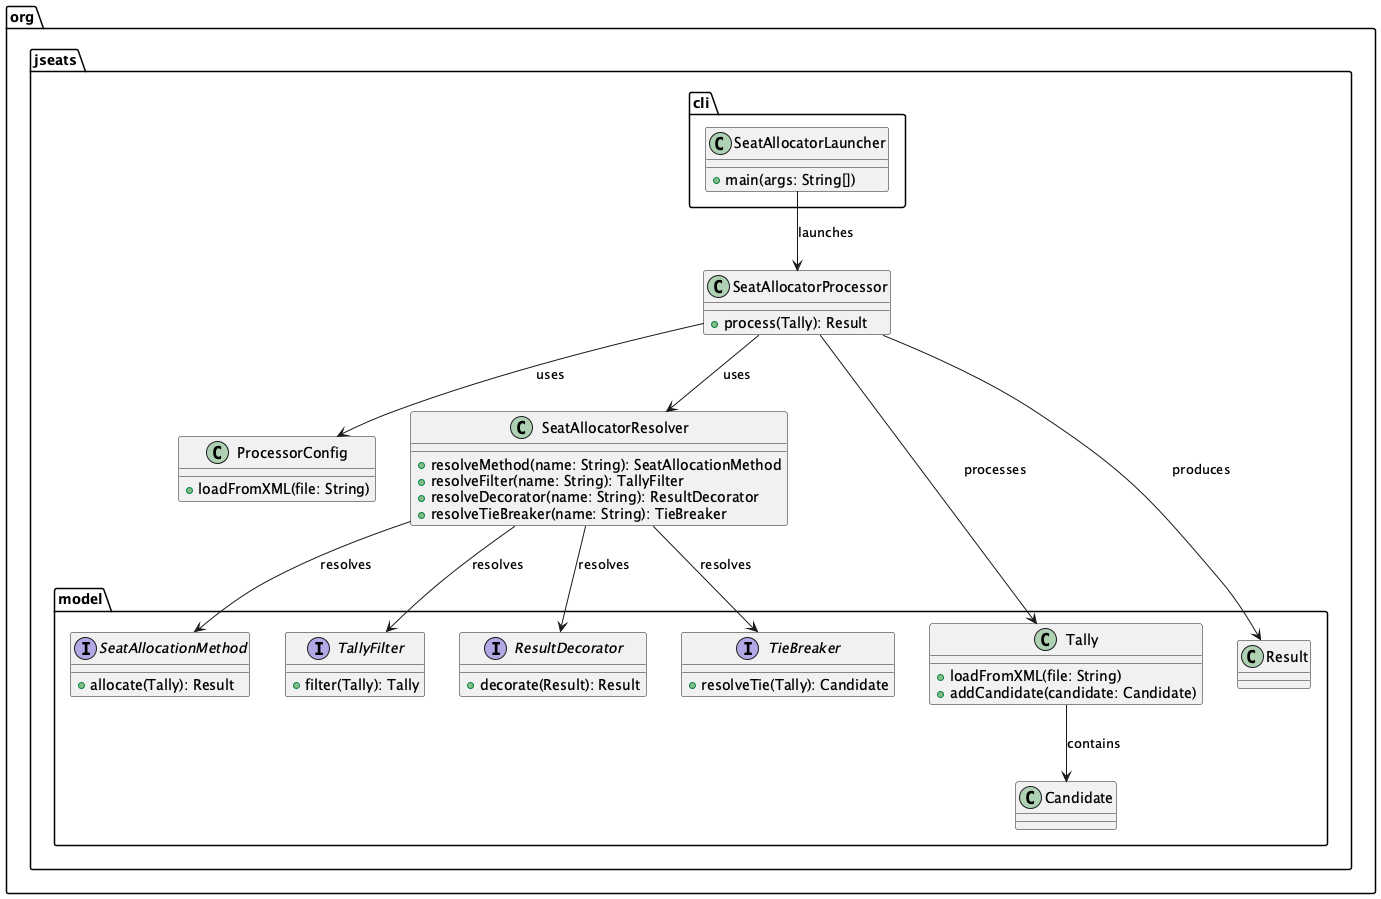

The diagram above was rendered by PlantUML. Its source (embedded in the PNG):
@startuml
package "org.jseats" {
  class SeatAllocatorProcessor {
    +process(Tally): Result
  }

  class ProcessorConfig {
    +loadFromXML(file: String)
  }

  class SeatAllocatorResolver {
    +resolveMethod(name: String): SeatAllocationMethod
    +resolveFilter(name: String): TallyFilter
    +resolveDecorator(name: String): ResultDecorator
    +resolveTieBreaker(name: String): TieBreaker
  }

  package "model" {
    class Candidate

    class Tally {
      +loadFromXML(file: String)
      +addCandidate(candidate: Candidate)
    }

    class Result {
    }

    interface SeatAllocationMethod {
      +allocate(Tally): Result
    }
    
    interface TallyFilter {
      +filter(Tally): Tally
    }
    
    interface ResultDecorator {
      +decorate(Result): Result
    }
    
    interface TieBreaker {
      +resolveTie(Tally): Candidate
    }
  }

  SeatAllocatorProcessor --> ProcessorConfig : "uses"
  SeatAllocatorProcessor --> SeatAllocatorResolver : "uses"
  SeatAllocatorProcessor --> model.Tally : "processes"
  SeatAllocatorProcessor --> model.Result : "produces"

  SeatAllocatorResolver --> SeatAllocationMethod : "resolves"
  SeatAllocatorResolver --> TallyFilter : "resolves"
  SeatAllocatorResolver --> ResultDecorator : "resolves"
  SeatAllocatorResolver --> TieBreaker : "resolves"

  model.Tally --> model.Candidate : "contains"
}

package "org.jseats.cli" {
  class SeatAllocatorLauncher {
    +main(args: String[])
  }
  SeatAllocatorLauncher --> SeatAllocatorProcessor : "launches"
}

@enduml